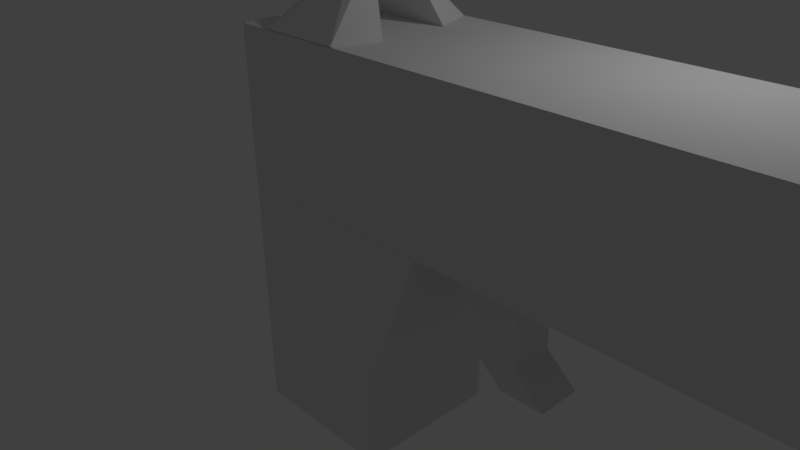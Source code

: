 # Source: Gun.blend  (saved by Blender 2.77.0; exported with 4.5.12 LTS)
import bpy
from mathutils import Matrix  # noqa: F401  (used for matrix-valued properties, if any)

bpy.ops.wm.read_factory_settings(use_empty=True)
scene = bpy.context.scene
scene.name = 'Scene'

# ---- collections
col_collection_1 = bpy.data.collections.new('Collection 1'); scene.collection.children.link(col_collection_1)

# ---- materials (node trees are filled in below, after node groups)
mat_material = bpy.data.materials.new('Material')
mat_material.alpha_threshold = 0.0
mat_material.use_transparent_shadow = False
mat_material.roughness = 0.5
mat_material.line_color = (0.0, 0.0, 0.0, 1.0)

# ---- material node trees

# ---- world
world_world = bpy.data.worlds.new('World'); scene.world = world_world
world_world.color = (0.05088, 0.05088, 0.05088)
world_world.use_sun_shadow = False
world_world.sun_shadow_jitter_overblur = 0.0
world_world.cycles.sampling_method = 'MANUAL'

# ---- cameras
cam_camera = bpy.data.cameras.new('Camera')
cam_camera.clip_end = 100.0
cam_camera.lens = 35.0
cam_camera.sensor_width = 32.0
cam_camera.sensor_height = 18.0
cam_camera.ortho_scale = 7.314
cam_camera.dof.focus_distance = 0.0
cam_camera.dof.aperture_fstop = 128.0

# ---- lights
light_lamp = bpy.data.lights.new('Lamp', 'POINT')
light_lamp.transmission_factor = 0.0
light_lamp.cutoff_distance = 30.0
light_lamp.energy = 100.0
light_lamp.shadow_buffer_clip_start = 1.001
light_lamp.shadow_soft_size = 0.1
light_lamp.shadow_maximum_resolution = 0.006
light_lamp.use_absolute_resolution = True

# ---- meshes
me_cube_001 = bpy.data.meshes.new('Cube.001')
me_cube_001.from_pydata([(-2.0, -1.0, -1.311), (-1.0, -1.0, 1.0), (-2.0, 1.0, -1.311), (-1.0, 1.0, 1.0), (0.0004652, -1.0, -1.311), (1.0, -1.0, 1.0), (0.0004652, 1.0, -1.311), (1.0, 1.0, 1.0), (-2.0, 1.0, -3.48), (-2.0, -1.0, -3.48), (0.0004652, 1.0, -3.48), (0.0004652, -1.0, -3.48), (-0.5686, 1.0, -4.722), (-0.5686, -1.0, -4.722), (1.431, 1.0, -4.722), (1.431, -1.0, -4.722)], [], [(1, 3, 2, 0), (3, 7, 6, 2), (7, 5, 4, 6), (5, 1, 0, 4), (4, 0, 9, 11), (10, 11, 15, 14), (6, 4, 11, 10), (0, 2, 8, 9), (2, 6, 10, 8), (13, 12, 14, 15), (9, 8, 12, 13), (11, 9, 13, 15), (8, 10, 14, 12)])
me_cube_001.use_remesh_preserve_volume = False
me_cube_001.use_remesh_preserve_attributes = False
me_cube_001.use_mirror_vertex_groups = False
me_cube_001.update()
me_cube_004 = bpy.data.meshes.new('Cube.004')
me_cube_004.from_pydata([(0.06753, -0.2716, -1.061), (0.06753, -0.1349, -0.5613), (0.06753, 0.2888, -1.061), (0.06753, 0.14, -0.5613), (1.0, -0.2716, -1.061), (1.0, -0.1349, -0.5613), (1.0, 0.2888, -1.061), (1.0, 0.14, -0.5613), (0.06753, -0.1349, -0.5613), (0.06753, 0.14, -0.5613), (0.06753, -0.1349, -0.5613), (0.06753, 0.14, -0.5613), (1.0, -0.1349, -0.5613), (1.0, 0.14, -0.5613), (0.06753, -0.1349, -0.5613), (0.06753, 0.14, -0.5613), (0.5338, 0.002542, -0.4396), (0.5338, 0.002542, -0.4396), (0.5338, 0.002542, -0.4396), (0.5338, 0.002542, -0.4396)], [], [(1, 3, 2, 0), (3, 7, 6, 2), (7, 5, 4, 6), (5, 1, 0, 4), (0, 2, 6, 4), (7, 3, 17, 18), (1, 3, 9, 8), (3, 7, 13, 11), (7, 5, 12, 13), (8, 9, 15, 14), (5, 1, 10, 12), (19, 18, 17, 16), (5, 7, 18, 19), (3, 1, 16, 17), (1, 5, 19, 16)])
me_cube_004.use_remesh_preserve_volume = False
me_cube_004.use_remesh_preserve_attributes = False
me_cube_004.use_mirror_vertex_groups = False
me_cube_004.update()
me_cylinder_002 = bpy.data.meshes.new('Cylinder.002')
me_cylinder_002.from_pydata([(0.0, 1.0, -1.0), (0.0, 1.0, 1.0), (0.5878, 0.809, -1.0), (0.5878, 0.809, 1.0), (0.9511, 0.309, -1.0), (0.9511, 0.309, 1.0), (0.9511, -0.309, -1.0), (0.9511, -0.309, 1.0), (0.5878, -0.809, -1.0), (0.5878, -0.809, 1.0), (-8.742e-08, -1.0, -1.0), (-8.742e-08, -1.0, 1.0), (-0.5976, -0.8127, -1.0), (-0.5878, -0.809, 1.0), (-0.9609, -0.3127, -1.0), (-0.9511, -0.309, 1.0), (-0.9511, 0.309, -1.0), (-0.9511, 0.309, 1.0), (-0.5878, 0.809, -1.0), (-0.5878, 0.809, 1.0), (0.0, 1.0, -1.0), (0.0, 1.0, 1.0), (0.5878, 0.809, -1.0), (0.5878, 0.809, 1.0), (0.9511, 0.309, -1.0), (0.9511, 0.309, 1.0), (0.9511, -0.309, -1.0), (0.9511, -0.309, 1.0), (0.5878, -0.809, -1.0), (0.5878, -0.809, 1.0), (-8.742e-08, -1.0, -1.0), (-8.742e-08, -1.0, 1.0), (-0.5878, -0.809, -1.0), (-0.5878, -0.809, 1.0), (-0.9511, -0.309, -1.0), (-0.9511, -0.309, 1.0), (-0.9511, 0.309, -1.0), (-0.9511, 0.309, 1.0), (-0.5878, 0.809, -1.0), (-0.5878, 0.809, 1.0), (0.0, 1.0, -1.0), (0.5878, 0.809, -1.0), (0.5878, 0.809, 1.0), (0.0, 1.0, 1.0), (0.9511, 0.309, -1.0), (0.9511, 0.309, 1.0), (0.9511, -0.309, -1.0), (0.9511, -0.309, 1.0), (0.5878, -0.809, -1.0), (0.5878, -0.809, 1.0), (-8.742e-08, -1.0, -1.0), (-8.742e-08, -1.0, 1.0), (-0.5878, -0.809, -1.0), (-0.5878, -0.809, 1.0), (-0.9511, -0.309, -1.0), (-0.9511, -0.309, 1.0), (-0.9511, 0.309, -1.0), (-0.9511, 0.309, 1.0), (-0.5878, 0.809, -1.0), (-0.5878, 0.809, 1.0), (0.0, 1.0, -1.0), (0.5878, 0.809, -1.0), (0.5878, 0.809, 1.0), (0.0, 1.0, 1.0), (0.9511, 0.309, -1.0), (0.9511, 0.309, 1.0), (0.9511, -0.309, -1.0), (0.9511, -0.309, 1.0), (0.5878, -0.809, -1.0), (0.5878, -0.809, 1.0), (-8.742e-08, -1.0, -1.0), (-8.742e-08, -1.0, 1.0), (-0.5878, -0.809, -1.0), (-0.5878, -0.809, 1.0), (-0.9511, -0.309, -1.0), (-0.9511, -0.309, 1.0), (-0.9511, 0.309, -1.0), (-0.9511, 0.309, 1.0), (-0.5878, 0.809, -1.0), (-0.5878, 0.809, 1.0), (1.093, 1.172, -1.482), (1.084, -1.207, -1.482), (1.093, -1.203, -13.14), (1.093, 1.172, -13.14), (-1.292, 1.168, -1.482), (-1.292, -1.207, -1.482), (-1.282, -1.203, -13.14), (-1.282, 1.172, -13.14), (0.334, 0.4598, 1.63), (5.532e-08, 0.5683, 1.63), (0.5405, 0.1756, 1.63), (0.5405, -0.1756, 1.63), (0.334, -0.4598, 1.63), (5.64e-09, -0.5683, 1.63), (-0.334, -0.4598, 1.63), (-0.5405, -0.1756, 1.63), (-0.5405, 0.1756, 1.63), (-0.334, 0.4598, 1.63), (0.334, 0.4598, 2.202), (9.851e-08, 0.5683, 2.202), (0.5405, 0.1756, 2.202), (0.5405, -0.1756, 2.202), (0.334, -0.4598, 2.202), (4.883e-08, -0.5683, 2.202), (-0.334, -0.4598, 2.202), (-0.5405, -0.1756, 2.202), (-0.5405, 0.1756, 2.202), (-0.334, 0.4598, 2.202), (0.167, 0.2299, 2.305), (1.008e-07, 0.2841, 2.305), (0.2702, 0.08781, 2.305), (0.2702, -0.08781, 2.305), (0.167, -0.2299, 2.305), (7.598e-08, -0.2841, 2.305), (-0.167, -0.2299, 2.305), (-0.2702, -0.08781, 2.305), (-0.2702, 0.08781, 2.305), (-0.167, 0.2299, 2.305)], [(10, 30)], [(0, 1, 3, 2), (2, 3, 5, 4), (4, 5, 7, 6), (6, 7, 9, 8), (8, 9, 11, 10), (10, 11, 13, 12), (12, 13, 15, 14), (14, 15, 17, 16), (3, 1, 19, 17, 15, 13, 11, 9, 7, 5), (16, 17, 19, 18), (18, 19, 1, 0), (20, 22, 23, 21), (22, 24, 25, 23), (24, 26, 27, 25), (26, 28, 29, 27), (28, 30, 31, 29), (30, 32, 33, 31), (32, 34, 35, 33), (34, 36, 37, 35), (23, 25, 27, 29, 31, 33, 35, 37, 39, 21), (36, 38, 39, 37), (38, 20, 21, 39), (78, 85, 84, 76), (40, 41, 42, 43), (41, 44, 45, 42), (44, 46, 47, 45), (46, 48, 49, 47), (48, 50, 51, 49), (50, 52, 53, 51), (52, 54, 55, 53), (54, 56, 57, 55), (42, 45, 47, 49, 51, 53, 55, 57, 59, 43), (56, 58, 59, 57), (58, 40, 43, 59), (14, 85, 81, 12), (60, 63, 62, 61), (61, 62, 65, 64), (64, 65, 67, 66), (66, 67, 69, 68), (68, 69, 71, 70), (70, 71, 73, 72), (72, 73, 75, 74), (74, 75, 77, 76), (75, 73, 94, 95), (76, 77, 79, 78), (78, 79, 63, 60), (78, 60, 80, 84), (80, 81, 82, 83), (84, 87, 86, 85), (81, 85, 86, 82), (82, 86, 87, 83), (84, 80, 83, 87), (16, 84, 85, 14), (80, 61, 60, 84), (61, 64, 80, 81), (80, 64, 66, 81), (81, 68, 66, 80), (68, 81, 85, 70), (95, 94, 104, 105), (73, 71, 93, 94), (71, 69, 92, 93), (69, 67, 91, 92), (62, 63, 89, 88), (67, 65, 90, 91), (65, 62, 88, 90), (63, 79, 97, 89), (79, 77, 96, 97), (77, 75, 95, 96), (102, 101, 111, 112), (92, 91, 101, 102), (88, 89, 99, 98), (96, 95, 105, 106), (93, 92, 102, 103), (90, 88, 98, 100), (97, 96, 106, 107), (94, 93, 103, 104), (91, 90, 100, 101), (89, 97, 107, 99), (108, 109, 117, 116, 115, 114, 113, 112, 111, 110), (98, 99, 109, 108), (106, 105, 115, 116), (103, 102, 112, 113), (100, 98, 108, 110), (107, 106, 116, 117), (104, 103, 113, 114), (101, 100, 110, 111), (99, 107, 117, 109), (105, 104, 114, 115)])
me_cylinder_002.materials.append(mat_material)
me_cylinder_002.use_remesh_preserve_volume = False
me_cylinder_002.use_remesh_preserve_attributes = False
me_cylinder_002.use_mirror_vertex_groups = False
me_cylinder_002.update()
me_cube_003 = bpy.data.meshes.new('Cube.003')
me_cube_003.from_pydata([(-1.0, -1.834, -1.0), (-0.4202, -0.789, -0.09058), (-1.0, 1.772, -1.0), (-0.4202, 0.7263, -0.09058), (1.0, -1.834, -1.0), (0.4202, -0.789, 0.2236), (1.0, 1.772, -1.0), (0.4202, 0.7263, 0.2236), (-0.6349, -0.4129, 0.2219), (-0.6349, 0.3502, 0.2219), (-1.511, 0.8766, -1.312), (-1.511, -0.9393, -1.312), (0.6349, 0.3502, 0.5361), (0.6349, -0.4129, 0.5361), (1.511, -0.9393, -1.312), (1.511, 0.8766, -1.312)], [], [(9, 3, 2, 10), (3, 7, 6, 2), (13, 5, 4, 14), (5, 1, 0, 4), (10, 2, 6, 15), (12, 7, 3, 9), (5, 13, 8, 1), (0, 11, 14, 4), (11, 10, 15, 14), (7, 12, 15, 6), (1, 8, 11, 0), (15, 12, 9, 10), (13, 14, 11, 8)])
me_cube_003.use_remesh_preserve_volume = False
me_cube_003.use_remesh_preserve_attributes = False
me_cube_003.use_mirror_vertex_groups = False
me_cube_003.update()
me_cylinder = bpy.data.meshes.new('Cylinder')
me_cylinder.from_pydata([], [], [])
me_cylinder.use_remesh_preserve_volume = False
me_cylinder.use_remesh_preserve_attributes = False
me_cylinder.use_mirror_vertex_groups = False
me_cylinder.update()
me_cube = bpy.data.meshes.new('Cube')
me_cube.from_pydata([(-1.0, 1.0, 1.0), (-1.0, -1.0, 1.0), (1.779, -1.0, 1.0), (1.779, 1.0, 1.0), (-1.0, 1.0, -1.0), (-1.0, -1.0, -1.0), (1.0, -1.0, -1.0), (1.0, 1.0, -1.0), (-1.0, -1.0, -2.175), (-1.0, 1.0, -2.175), (1.0, -1.0, -2.175), (1.0, 1.0, -2.175)], [], [(3, 7, 4, 0), (5, 1, 0, 4), (6, 2, 1, 5), (7, 3, 2, 6), (3, 0, 1, 2), (7, 6, 10, 11), (11, 10, 8, 9), (4, 7, 11, 9), (6, 5, 8, 10), (5, 4, 9, 8)])
me_cube.materials.append(mat_material)
me_cube.use_remesh_preserve_volume = False
me_cube.use_remesh_preserve_attributes = False
me_cube.use_mirror_vertex_groups = False
me_cube.update()

# ---- objects
ob_cube_003 = bpy.data.objects.new('Cube.003', me_cube_001)
ob_cube_001 = bpy.data.objects.new('Cube.001', me_cube_004)
ob_cylinder_001 = bpy.data.objects.new('Cylinder.001', me_cylinder_002)
ob_cube_002 = bpy.data.objects.new('Cube.002', me_cube_003)
ob_cylinder = bpy.data.objects.new('Cylinder', me_cylinder)
ob_cube = bpy.data.objects.new('Cube', me_cube)
ob_lamp = bpy.data.objects.new('Lamp', light_lamp)
ob_camera = bpy.data.objects.new('Camera', cam_camera)

# ---- transforms, parenting, visibility, modifiers, constraints
ob_cube_003.location = (2.697, -0.1315, 0.8056)
ob_cube_003.scale = (0.2897, 0.2897, 0.2897)
ob_cube_003.lineart.crease_threshold = 0.0
ob_cube_001.location = (7.48, 0.02483, 4.02)
ob_cube_001.lineart.crease_threshold = 0.0
ob_cylinder_001.location = (10.06, 0.01308, 1.906)
ob_cylinder_001.rotation_euler = (-0.0, 1.571, 0.0)
ob_cylinder_001.scale = (0.842, 0.842, 0.842)
ob_cylinder_001.lineart.crease_threshold = 0.0
ob_cube_002.location = (0.02382, -0.0001106, 3.553)
ob_cube_002.scale = (0.5524, 0.5524, 0.5524)
ob_cube_002.lineart.crease_threshold = 0.0
ob_cylinder.location = (3.912, 0.0, 3.971)
ob_cylinder.lineart.crease_threshold = 0.0
ob_cube.location = (0.0, 0.0, -0.01354)
ob_cube.lock_rotations_4d = False
ob_cube.empty_display_type = 'ARROWS'
ob_cube.lineart.crease_threshold = 0.0
ob_lamp.location = (4.076, 1.005, 5.904)
ob_lamp.rotation_euler = (0.6503, 0.05522, 1.866)
ob_lamp.lock_rotations_4d = False
ob_lamp.empty_display_type = 'ARROWS'
ob_lamp.color = (0.0, 0.0, 0.0, 0.0)
ob_lamp.lineart.crease_threshold = 0.0
ob_camera.location = (7.481, -6.508, 5.344)
ob_camera.rotation_euler = (1.109, 0.01082, 0.8149)
ob_camera.lock_rotations_4d = False
ob_camera.empty_display_type = 'ARROWS'
ob_camera.color = (0.0, 0.0, 0.0, 0.0)
ob_camera.display_type = 'WIRE'
ob_camera.lineart.crease_threshold = 0.0

# ---- collection membership
col_collection_1.objects.link(ob_cube_003)
col_collection_1.objects.link(ob_cube_001)
col_collection_1.objects.link(ob_cylinder_001)
col_collection_1.objects.link(ob_cube_002)
col_collection_1.objects.link(ob_cylinder)
col_collection_1.objects.link(ob_cube)
col_collection_1.objects.link(ob_lamp)
col_collection_1.objects.link(ob_camera)

# ---- scene / render settings (as saved in the file)
scene.camera = ob_camera
scene.frame_start = 1; scene.frame_end = 250; scene.frame_set(1)
scene.render.engine = 'BLENDER_EEVEE_NEXT'
scene.render.resolution_percentage = 50
scene.render.dither_intensity = 0.0
scene.cycles.use_denoising = False
scene.cycles.samples = 128
scene.cycles.sampling_pattern = 'TABULATED_SOBOL'
scene.cycles.light_sampling_threshold = 0.0
scene.cycles.use_adaptive_sampling = False
scene.cycles.use_light_tree = False
scene.cycles.blur_glossy = 0.0
scene.cycles.sample_clamp_indirect = 0.0
scene.view_settings.view_transform = 'Standard'
bpy.context.view_layer.update()
